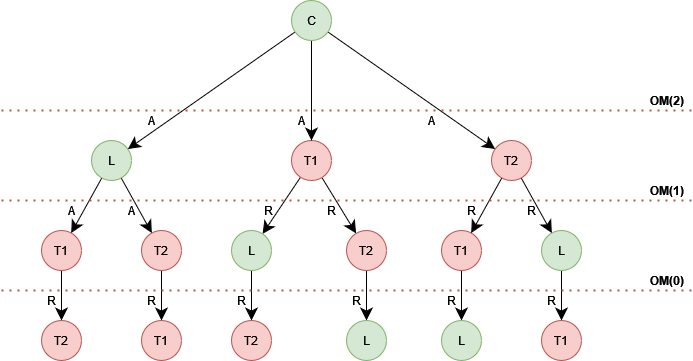

The diagram above was exported from draw.io. Its source (the exported page's mxGraphModel, read from the mxfile embedded in the PNG):
<mxGraphModel dx="1422" dy="727" grid="1" gridSize="10" guides="1" tooltips="1" connect="1" arrows="1" fold="1" page="1" pageScale="1" pageWidth="850" pageHeight="1100" math="0" shadow="0">
  <root>
    <mxCell id="0" />
    <mxCell id="1" parent="0" />
    <mxCell id="C5zCFk2s8UZPBUL-OiF2-14" style="edgeStyle=none;rounded=0;orthogonalLoop=1;jettySize=auto;html=1;endArrow=classic;endFill=1;endSize=10;" edge="1" parent="1" source="C5zCFk2s8UZPBUL-OiF2-2" target="C5zCFk2s8UZPBUL-OiF2-11">
      <mxGeometry relative="1" as="geometry" />
    </mxCell>
    <mxCell id="C5zCFk2s8UZPBUL-OiF2-15" style="edgeStyle=none;rounded=0;orthogonalLoop=1;jettySize=auto;html=1;endArrow=classic;endFill=1;endSize=10;" edge="1" parent="1" source="C5zCFk2s8UZPBUL-OiF2-2" target="C5zCFk2s8UZPBUL-OiF2-13">
      <mxGeometry relative="1" as="geometry" />
    </mxCell>
    <mxCell id="C5zCFk2s8UZPBUL-OiF2-2" value="L" style="ellipse;whiteSpace=wrap;html=1;aspect=fixed;fillColor=#d5e8d4;strokeColor=#82b366;" vertex="1" parent="1">
      <mxGeometry x="130" y="250" width="40" height="40" as="geometry" />
    </mxCell>
    <mxCell id="C5zCFk2s8UZPBUL-OiF2-22" style="edgeStyle=none;rounded=0;orthogonalLoop=1;jettySize=auto;html=1;endArrow=classic;endFill=1;endSize=10;" edge="1" parent="1" source="C5zCFk2s8UZPBUL-OiF2-4" target="C5zCFk2s8UZPBUL-OiF2-20">
      <mxGeometry relative="1" as="geometry" />
    </mxCell>
    <mxCell id="C5zCFk2s8UZPBUL-OiF2-23" style="edgeStyle=none;rounded=0;orthogonalLoop=1;jettySize=auto;html=1;endArrow=classic;endFill=1;endSize=10;" edge="1" parent="1" source="C5zCFk2s8UZPBUL-OiF2-4" target="C5zCFk2s8UZPBUL-OiF2-21">
      <mxGeometry relative="1" as="geometry" />
    </mxCell>
    <mxCell id="C5zCFk2s8UZPBUL-OiF2-4" value="T2" style="ellipse;whiteSpace=wrap;html=1;aspect=fixed;fillColor=#f8cecc;strokeColor=#b85450;" vertex="1" parent="1">
      <mxGeometry x="530" y="250" width="40" height="40" as="geometry" />
    </mxCell>
    <mxCell id="C5zCFk2s8UZPBUL-OiF2-18" style="edgeStyle=none;rounded=0;orthogonalLoop=1;jettySize=auto;html=1;endArrow=classic;endFill=1;endSize=10;" edge="1" parent="1" source="C5zCFk2s8UZPBUL-OiF2-5" target="C5zCFk2s8UZPBUL-OiF2-16">
      <mxGeometry relative="1" as="geometry" />
    </mxCell>
    <mxCell id="C5zCFk2s8UZPBUL-OiF2-19" style="edgeStyle=none;rounded=0;orthogonalLoop=1;jettySize=auto;html=1;endArrow=classic;endFill=1;endSize=10;" edge="1" parent="1" source="C5zCFk2s8UZPBUL-OiF2-5" target="C5zCFk2s8UZPBUL-OiF2-17">
      <mxGeometry relative="1" as="geometry" />
    </mxCell>
    <mxCell id="C5zCFk2s8UZPBUL-OiF2-5" value="T1" style="ellipse;whiteSpace=wrap;html=1;aspect=fixed;fillColor=#f8cecc;strokeColor=#b85450;" vertex="1" parent="1">
      <mxGeometry x="330" y="250" width="40" height="40" as="geometry" />
    </mxCell>
    <mxCell id="C5zCFk2s8UZPBUL-OiF2-8" style="rounded=0;orthogonalLoop=1;jettySize=auto;html=1;endArrow=classic;endFill=1;endSize=10;" edge="1" parent="1" source="C5zCFk2s8UZPBUL-OiF2-7" target="C5zCFk2s8UZPBUL-OiF2-2">
      <mxGeometry relative="1" as="geometry" />
    </mxCell>
    <mxCell id="C5zCFk2s8UZPBUL-OiF2-9" style="edgeStyle=none;rounded=0;orthogonalLoop=1;jettySize=auto;html=1;endArrow=classic;endFill=1;endSize=10;" edge="1" parent="1" source="C5zCFk2s8UZPBUL-OiF2-7" target="C5zCFk2s8UZPBUL-OiF2-5">
      <mxGeometry relative="1" as="geometry">
        <mxPoint x="350" y="180" as="targetPoint" />
      </mxGeometry>
    </mxCell>
    <mxCell id="C5zCFk2s8UZPBUL-OiF2-10" style="edgeStyle=none;rounded=0;orthogonalLoop=1;jettySize=auto;html=1;endArrow=classic;endFill=1;endSize=10;" edge="1" parent="1" source="C5zCFk2s8UZPBUL-OiF2-7" target="C5zCFk2s8UZPBUL-OiF2-4">
      <mxGeometry relative="1" as="geometry" />
    </mxCell>
    <mxCell id="C5zCFk2s8UZPBUL-OiF2-7" value="C" style="ellipse;whiteSpace=wrap;html=1;aspect=fixed;fillColor=#d5e8d4;strokeColor=#82b366;" vertex="1" parent="1">
      <mxGeometry x="330" y="110" width="40" height="40" as="geometry" />
    </mxCell>
    <mxCell id="C5zCFk2s8UZPBUL-OiF2-31" style="edgeStyle=none;rounded=0;orthogonalLoop=1;jettySize=auto;html=1;endArrow=classic;endFill=1;endSize=10;" edge="1" parent="1" source="C5zCFk2s8UZPBUL-OiF2-11" target="C5zCFk2s8UZPBUL-OiF2-29">
      <mxGeometry relative="1" as="geometry" />
    </mxCell>
    <mxCell id="C5zCFk2s8UZPBUL-OiF2-11" value="T1" style="ellipse;whiteSpace=wrap;html=1;aspect=fixed;fillColor=#f8cecc;strokeColor=#b85450;" vertex="1" parent="1">
      <mxGeometry x="80" y="340" width="40" height="40" as="geometry" />
    </mxCell>
    <mxCell id="C5zCFk2s8UZPBUL-OiF2-32" style="edgeStyle=none;rounded=0;orthogonalLoop=1;jettySize=auto;html=1;endArrow=classic;endFill=1;endSize=10;" edge="1" parent="1" source="C5zCFk2s8UZPBUL-OiF2-13" target="C5zCFk2s8UZPBUL-OiF2-30">
      <mxGeometry relative="1" as="geometry" />
    </mxCell>
    <mxCell id="C5zCFk2s8UZPBUL-OiF2-13" value="T2" style="ellipse;whiteSpace=wrap;html=1;aspect=fixed;fillColor=#f8cecc;strokeColor=#b85450;" vertex="1" parent="1">
      <mxGeometry x="180" y="340" width="40" height="40" as="geometry" />
    </mxCell>
    <mxCell id="C5zCFk2s8UZPBUL-OiF2-33" style="edgeStyle=none;rounded=0;orthogonalLoop=1;jettySize=auto;html=1;endArrow=classic;endFill=1;endSize=10;" edge="1" parent="1" source="C5zCFk2s8UZPBUL-OiF2-16" target="C5zCFk2s8UZPBUL-OiF2-24">
      <mxGeometry relative="1" as="geometry" />
    </mxCell>
    <mxCell id="C5zCFk2s8UZPBUL-OiF2-16" value="L" style="ellipse;whiteSpace=wrap;html=1;aspect=fixed;fillColor=#d5e8d4;strokeColor=#82b366;" vertex="1" parent="1">
      <mxGeometry x="270" y="340" width="40" height="40" as="geometry" />
    </mxCell>
    <mxCell id="C5zCFk2s8UZPBUL-OiF2-34" style="edgeStyle=none;rounded=0;orthogonalLoop=1;jettySize=auto;html=1;endArrow=classic;endFill=1;endSize=10;" edge="1" parent="1" source="C5zCFk2s8UZPBUL-OiF2-17" target="C5zCFk2s8UZPBUL-OiF2-25">
      <mxGeometry relative="1" as="geometry" />
    </mxCell>
    <mxCell id="C5zCFk2s8UZPBUL-OiF2-17" value="T2" style="ellipse;whiteSpace=wrap;html=1;aspect=fixed;fillColor=#f8cecc;strokeColor=#b85450;" vertex="1" parent="1">
      <mxGeometry x="385" y="340" width="40" height="40" as="geometry" />
    </mxCell>
    <mxCell id="C5zCFk2s8UZPBUL-OiF2-35" style="edgeStyle=none;rounded=0;orthogonalLoop=1;jettySize=auto;html=1;endArrow=classic;endFill=1;endSize=10;" edge="1" parent="1" source="C5zCFk2s8UZPBUL-OiF2-20" target="C5zCFk2s8UZPBUL-OiF2-26">
      <mxGeometry relative="1" as="geometry" />
    </mxCell>
    <mxCell id="C5zCFk2s8UZPBUL-OiF2-20" value="T1" style="ellipse;whiteSpace=wrap;html=1;aspect=fixed;fillColor=#f8cecc;strokeColor=#b85450;" vertex="1" parent="1">
      <mxGeometry x="480" y="340" width="40" height="40" as="geometry" />
    </mxCell>
    <mxCell id="C5zCFk2s8UZPBUL-OiF2-36" style="edgeStyle=none;rounded=0;orthogonalLoop=1;jettySize=auto;html=1;endArrow=classic;endFill=1;endSize=10;" edge="1" parent="1" source="C5zCFk2s8UZPBUL-OiF2-21" target="C5zCFk2s8UZPBUL-OiF2-27">
      <mxGeometry relative="1" as="geometry" />
    </mxCell>
    <mxCell id="C5zCFk2s8UZPBUL-OiF2-21" value="L" style="ellipse;whiteSpace=wrap;html=1;aspect=fixed;fillColor=#d5e8d4;strokeColor=#82b366;" vertex="1" parent="1">
      <mxGeometry x="580" y="340" width="40" height="40" as="geometry" />
    </mxCell>
    <mxCell id="C5zCFk2s8UZPBUL-OiF2-24" value="T2" style="ellipse;whiteSpace=wrap;html=1;aspect=fixed;fillColor=#f8cecc;strokeColor=#b85450;" vertex="1" parent="1">
      <mxGeometry x="270" y="430" width="40" height="40" as="geometry" />
    </mxCell>
    <mxCell id="C5zCFk2s8UZPBUL-OiF2-25" value="L" style="ellipse;whiteSpace=wrap;html=1;aspect=fixed;fillColor=#d5e8d4;strokeColor=#82b366;" vertex="1" parent="1">
      <mxGeometry x="385" y="430" width="40" height="40" as="geometry" />
    </mxCell>
    <mxCell id="C5zCFk2s8UZPBUL-OiF2-26" value="L" style="ellipse;whiteSpace=wrap;html=1;aspect=fixed;fillColor=#d5e8d4;strokeColor=#82b366;" vertex="1" parent="1">
      <mxGeometry x="480" y="430" width="40" height="40" as="geometry" />
    </mxCell>
    <mxCell id="C5zCFk2s8UZPBUL-OiF2-27" value="T1" style="ellipse;whiteSpace=wrap;html=1;aspect=fixed;fillColor=#f8cecc;strokeColor=#b85450;" vertex="1" parent="1">
      <mxGeometry x="580" y="430" width="40" height="40" as="geometry" />
    </mxCell>
    <mxCell id="C5zCFk2s8UZPBUL-OiF2-29" value="T2" style="ellipse;whiteSpace=wrap;html=1;aspect=fixed;fillColor=#f8cecc;strokeColor=#b85450;" vertex="1" parent="1">
      <mxGeometry x="80" y="430" width="40" height="40" as="geometry" />
    </mxCell>
    <mxCell id="C5zCFk2s8UZPBUL-OiF2-30" value="T1" style="ellipse;whiteSpace=wrap;html=1;aspect=fixed;fillColor=#f8cecc;strokeColor=#b85450;" vertex="1" parent="1">
      <mxGeometry x="180" y="430" width="40" height="40" as="geometry" />
    </mxCell>
    <mxCell id="C5zCFk2s8UZPBUL-OiF2-37" value="" style="endArrow=none;dashed=1;html=1;dashPattern=1 3;strokeWidth=2;rounded=0;endSize=10;fillColor=#f8cecc;strokeColor=#b85450;" edge="1" parent="1">
      <mxGeometry width="50" height="50" relative="1" as="geometry">
        <mxPoint x="40" y="220" as="sourcePoint" />
        <mxPoint x="730" y="220" as="targetPoint" />
      </mxGeometry>
    </mxCell>
    <mxCell id="C5zCFk2s8UZPBUL-OiF2-39" value="" style="endArrow=none;dashed=1;html=1;dashPattern=1 3;strokeWidth=2;rounded=0;endSize=10;fillColor=#f8cecc;strokeColor=#b85450;" edge="1" parent="1">
      <mxGeometry width="50" height="50" relative="1" as="geometry">
        <mxPoint x="40" y="310" as="sourcePoint" />
        <mxPoint x="730" y="310" as="targetPoint" />
      </mxGeometry>
    </mxCell>
    <mxCell id="C5zCFk2s8UZPBUL-OiF2-40" value="" style="endArrow=none;dashed=1;html=1;dashPattern=1 3;strokeWidth=2;rounded=0;endSize=10;fillColor=#f8cecc;strokeColor=#b85450;" edge="1" parent="1">
      <mxGeometry width="50" height="50" relative="1" as="geometry">
        <mxPoint x="40" y="400.0000000000001" as="sourcePoint" />
        <mxPoint x="730" y="400.0000000000001" as="targetPoint" />
      </mxGeometry>
    </mxCell>
    <mxCell id="C5zCFk2s8UZPBUL-OiF2-41" value="&lt;b&gt;OM(2)&lt;/b&gt;" style="text;html=1;align=center;verticalAlign=middle;resizable=0;points=[];autosize=1;" vertex="1" parent="1">
      <mxGeometry x="680" y="200" width="50" height="20" as="geometry" />
    </mxCell>
    <mxCell id="C5zCFk2s8UZPBUL-OiF2-42" value="&lt;b&gt;OM(1)&lt;/b&gt;" style="text;html=1;align=center;verticalAlign=middle;resizable=0;points=[];autosize=1;" vertex="1" parent="1">
      <mxGeometry x="680" y="290" width="50" height="20" as="geometry" />
    </mxCell>
    <mxCell id="C5zCFk2s8UZPBUL-OiF2-43" value="&lt;b&gt;OM(0)&lt;/b&gt;" style="text;html=1;align=center;verticalAlign=middle;resizable=0;points=[];autosize=1;" vertex="1" parent="1">
      <mxGeometry x="680" y="380" width="50" height="20" as="geometry" />
    </mxCell>
    <mxCell id="C5zCFk2s8UZPBUL-OiF2-46" value="A" style="text;html=1;align=center;verticalAlign=middle;resizable=0;points=[];autosize=1;strokeColor=none;fillColor=none;fontColor=#000000;" vertex="1" parent="1">
      <mxGeometry x="180" y="220" width="20" height="20" as="geometry" />
    </mxCell>
    <mxCell id="C5zCFk2s8UZPBUL-OiF2-47" value="A" style="text;html=1;align=center;verticalAlign=middle;resizable=0;points=[];autosize=1;strokeColor=none;fillColor=none;fontColor=#000000;" vertex="1" parent="1">
      <mxGeometry x="330" y="220" width="20" height="20" as="geometry" />
    </mxCell>
    <mxCell id="C5zCFk2s8UZPBUL-OiF2-48" value="A" style="text;html=1;align=center;verticalAlign=middle;resizable=0;points=[];autosize=1;strokeColor=none;fillColor=none;fontColor=#000000;" vertex="1" parent="1">
      <mxGeometry x="460" y="220" width="20" height="20" as="geometry" />
    </mxCell>
    <mxCell id="C5zCFk2s8UZPBUL-OiF2-49" value="A" style="text;html=1;align=center;verticalAlign=middle;resizable=0;points=[];autosize=1;strokeColor=none;fillColor=none;fontColor=#000000;" vertex="1" parent="1">
      <mxGeometry x="100" y="310" width="20" height="20" as="geometry" />
    </mxCell>
    <mxCell id="C5zCFk2s8UZPBUL-OiF2-50" value="A" style="text;html=1;align=center;verticalAlign=middle;resizable=0;points=[];autosize=1;strokeColor=none;fillColor=none;fontColor=#000000;" vertex="1" parent="1">
      <mxGeometry x="160" y="310" width="20" height="20" as="geometry" />
    </mxCell>
    <mxCell id="C5zCFk2s8UZPBUL-OiF2-51" value="R" style="text;html=1;align=center;verticalAlign=middle;resizable=0;points=[];autosize=1;strokeColor=none;fillColor=none;fontColor=#000000;" vertex="1" parent="1">
      <mxGeometry x="297" y="310" width="20" height="20" as="geometry" />
    </mxCell>
    <mxCell id="C5zCFk2s8UZPBUL-OiF2-52" value="R" style="text;html=1;align=center;verticalAlign=middle;resizable=0;points=[];autosize=1;strokeColor=none;fillColor=none;fontColor=#000000;" vertex="1" parent="1">
      <mxGeometry x="360" y="310" width="20" height="20" as="geometry" />
    </mxCell>
    <mxCell id="C5zCFk2s8UZPBUL-OiF2-53" value="R" style="text;html=1;align=center;verticalAlign=middle;resizable=0;points=[];autosize=1;strokeColor=none;fillColor=none;fontColor=#000000;" vertex="1" parent="1">
      <mxGeometry x="500" y="310" width="20" height="20" as="geometry" />
    </mxCell>
    <mxCell id="C5zCFk2s8UZPBUL-OiF2-55" value="R" style="text;html=1;align=center;verticalAlign=middle;resizable=0;points=[];autosize=1;strokeColor=none;fillColor=none;fontColor=#000000;" vertex="1" parent="1">
      <mxGeometry x="560" y="310" width="20" height="20" as="geometry" />
    </mxCell>
    <mxCell id="C5zCFk2s8UZPBUL-OiF2-56" value="R" style="text;html=1;align=center;verticalAlign=middle;resizable=0;points=[];autosize=1;strokeColor=none;fillColor=none;fontColor=#000000;" vertex="1" parent="1">
      <mxGeometry x="80" y="400" width="20" height="20" as="geometry" />
    </mxCell>
    <mxCell id="C5zCFk2s8UZPBUL-OiF2-57" value="R" style="text;html=1;align=center;verticalAlign=middle;resizable=0;points=[];autosize=1;strokeColor=none;fillColor=none;fontColor=#000000;" vertex="1" parent="1">
      <mxGeometry x="180" y="400" width="20" height="20" as="geometry" />
    </mxCell>
    <mxCell id="C5zCFk2s8UZPBUL-OiF2-58" value="R" style="text;html=1;align=center;verticalAlign=middle;resizable=0;points=[];autosize=1;strokeColor=none;fillColor=none;fontColor=#000000;" vertex="1" parent="1">
      <mxGeometry x="270" y="400" width="20" height="20" as="geometry" />
    </mxCell>
    <mxCell id="C5zCFk2s8UZPBUL-OiF2-59" value="R" style="text;html=1;align=center;verticalAlign=middle;resizable=0;points=[];autosize=1;strokeColor=none;fillColor=none;fontColor=#000000;" vertex="1" parent="1">
      <mxGeometry x="385" y="400" width="20" height="20" as="geometry" />
    </mxCell>
    <mxCell id="C5zCFk2s8UZPBUL-OiF2-60" value="R" style="text;html=1;align=center;verticalAlign=middle;resizable=0;points=[];autosize=1;strokeColor=none;fillColor=none;fontColor=#000000;" vertex="1" parent="1">
      <mxGeometry x="480" y="400" width="20" height="20" as="geometry" />
    </mxCell>
    <mxCell id="C5zCFk2s8UZPBUL-OiF2-61" value="R" style="text;html=1;align=center;verticalAlign=middle;resizable=0;points=[];autosize=1;strokeColor=none;fillColor=none;fontColor=#000000;" vertex="1" parent="1">
      <mxGeometry x="580" y="400" width="20" height="20" as="geometry" />
    </mxCell>
  </root>
</mxGraphModel>